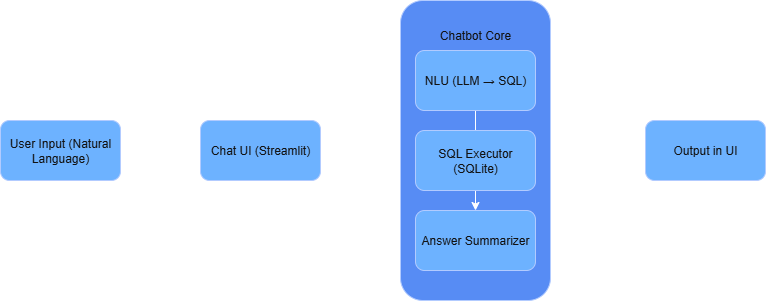

The diagram above was exported from draw.io. Its source (the exported page's mxGraphModel, read from the mxfile embedded in the PNG):
<mxGraphModel dx="1426" dy="743" grid="1" gridSize="10" guides="1" tooltips="1" connect="1" arrows="1" fold="1" page="1" pageScale="1" pageWidth="827" pageHeight="1169" math="0" shadow="0">
  <root>
    <mxCell id="0" />
    <mxCell id="1" parent="0" />
    <mxCell id="2hhkrtC3tIObDMOil836-3" value="" style="edgeStyle=orthogonalEdgeStyle;rounded=0;orthogonalLoop=1;jettySize=auto;html=1;" edge="1" parent="1" source="2hhkrtC3tIObDMOil836-1" target="2hhkrtC3tIObDMOil836-2">
      <mxGeometry relative="1" as="geometry" />
    </mxCell>
    <mxCell id="2hhkrtC3tIObDMOil836-1" value="User Input (Natural Language)" style="rounded=1;whiteSpace=wrap;html=1;fillColor=#0050ef;fontColor=#ffffff;strokeColor=#001DBC;" vertex="1" parent="1">
      <mxGeometry x="40" y="240" width="120" height="60" as="geometry" />
    </mxCell>
    <mxCell id="2hhkrtC3tIObDMOil836-5" value="" style="edgeStyle=orthogonalEdgeStyle;rounded=0;orthogonalLoop=1;jettySize=auto;html=1;" edge="1" parent="1" source="2hhkrtC3tIObDMOil836-2" target="2hhkrtC3tIObDMOil836-4">
      <mxGeometry relative="1" as="geometry" />
    </mxCell>
    <mxCell id="2hhkrtC3tIObDMOil836-2" value="Chat UI (Streamlit)" style="rounded=1;whiteSpace=wrap;html=1;fillColor=#0050ef;fontColor=#ffffff;strokeColor=#001DBC;" vertex="1" parent="1">
      <mxGeometry x="240" y="240" width="120" height="60" as="geometry" />
    </mxCell>
    <mxCell id="2hhkrtC3tIObDMOil836-11" value="" style="edgeStyle=orthogonalEdgeStyle;rounded=0;orthogonalLoop=1;jettySize=auto;html=1;" edge="1" parent="1" source="2hhkrtC3tIObDMOil836-4" target="2hhkrtC3tIObDMOil836-10">
      <mxGeometry relative="1" as="geometry" />
    </mxCell>
    <mxCell id="2hhkrtC3tIObDMOil836-4" value="&lt;br&gt;&lt;div&gt;&lt;div&gt;&lt;font&gt;Chatbot Core&lt;/font&gt;&lt;/div&gt;&lt;/div&gt;&lt;div&gt;&lt;br&gt;&lt;/div&gt;&lt;div&gt;&lt;br&gt;&lt;/div&gt;&lt;div&gt;&lt;br&gt;&lt;/div&gt;&lt;div&gt;&lt;br&gt;&lt;/div&gt;&lt;div&gt;&lt;br&gt;&lt;/div&gt;&lt;div&gt;&lt;br&gt;&lt;/div&gt;&lt;div&gt;&lt;br&gt;&lt;/div&gt;&lt;div&gt;&lt;br&gt;&lt;/div&gt;&lt;div&gt;&lt;br&gt;&lt;/div&gt;&lt;div&gt;&lt;br&gt;&lt;/div&gt;&lt;div&gt;&lt;br&gt;&lt;/div&gt;&lt;div&gt;&lt;br&gt;&lt;/div&gt;&lt;div&gt;&lt;br&gt;&lt;/div&gt;&lt;div&gt;&lt;br&gt;&lt;/div&gt;&lt;div&gt;&lt;br&gt;&lt;/div&gt;&lt;div&gt;&lt;br&gt;&lt;/div&gt;&lt;div&gt;&lt;br&gt;&lt;/div&gt;" style="whiteSpace=wrap;html=1;rounded=1;align=center;fillColor=light-dark(#0050ef, #578cf4);fontColor=#ffffff;strokeColor=#001DBC;" vertex="1" parent="1">
      <mxGeometry x="440" y="120" width="150" height="300" as="geometry" />
    </mxCell>
    <mxCell id="2hhkrtC3tIObDMOil836-12" value="" style="edgeStyle=orthogonalEdgeStyle;rounded=0;orthogonalLoop=1;jettySize=auto;html=1;" edge="1" parent="1" source="2hhkrtC3tIObDMOil836-6" target="2hhkrtC3tIObDMOil836-9">
      <mxGeometry relative="1" as="geometry" />
    </mxCell>
    <mxCell id="2hhkrtC3tIObDMOil836-6" value="NLU (LLM → SQL)" style="rounded=1;whiteSpace=wrap;html=1;fillColor=#0050ef;fontColor=#ffffff;strokeColor=#001DBC;" vertex="1" parent="1">
      <mxGeometry x="455" y="170" width="120" height="60" as="geometry" />
    </mxCell>
    <mxCell id="2hhkrtC3tIObDMOil836-8" value="SQL Executor (SQLite)" style="rounded=1;whiteSpace=wrap;html=1;fillColor=#0050ef;fontColor=#ffffff;strokeColor=#001DBC;" vertex="1" parent="1">
      <mxGeometry x="455" y="250" width="120" height="60" as="geometry" />
    </mxCell>
    <mxCell id="2hhkrtC3tIObDMOil836-9" value="Answer Summarizer" style="rounded=1;whiteSpace=wrap;html=1;fillColor=#0050ef;fontColor=#ffffff;strokeColor=#001DBC;" vertex="1" parent="1">
      <mxGeometry x="455" y="330" width="120" height="60" as="geometry" />
    </mxCell>
    <mxCell id="2hhkrtC3tIObDMOil836-10" value="Output in UI" style="whiteSpace=wrap;html=1;rounded=1;fillColor=#0050ef;fontColor=#ffffff;strokeColor=#001DBC;" vertex="1" parent="1">
      <mxGeometry x="685" y="240" width="120" height="60" as="geometry" />
    </mxCell>
  </root>
</mxGraphModel>